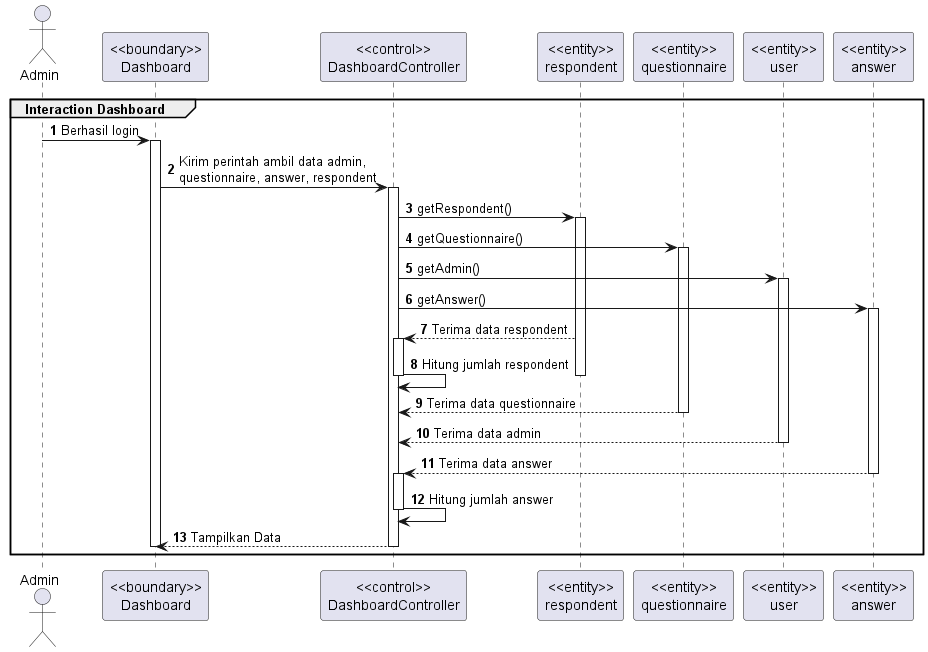

The diagram above was rendered by PlantUML. Its source (embedded in the PNG):
@startuml Interaction Dashboard 2
autonumber
group Interaction Dashboard

    actor Admin 
    participant "<<boundary>>\nDashboard" as dashboard
    participant "<<control>>\nDashboardController" as dashboard_cont
    participant "<<entity>>\nrespondent" as respondent
    participant "<<entity>>\nquestionnaire" as questioner
    participant "<<entity>>\nuser" as admin
    participant "<<entity>>\nanswer" as answer

    Admin -> dashboard:Berhasil login
    activate dashboard
            dashboard -> dashboard_cont: Kirim perintah ambil data admin, \nquestionnaire, answer, respondent
        activate dashboard_cont
        dashboard_cont -> respondent:getRespondent()
        activate respondent
            dashboard_cont -> questioner:getQuestionnaire()
            activate questioner
                dashboard_cont -> admin:getAdmin()
                activate admin
                    dashboard_cont -> answer:getAnswer()
                    activate answer
                    respondent --> dashboard_cont:Terima data respondent
                    activate dashboard_cont
                        dashboard_cont->dashboard_cont:Hitung jumlah respondent
                    deactivate dashboard_cont
        deactivate respondent
                    questioner --> dashboard_cont:Terima data questionnaire
            deactivate questioner
                admin --> dashboard_cont:Terima data admin
                deactivate admin
                    answer --> dashboard_cont:Terima data answer
                    deactivate answer
                    activate dashboard_cont
                        dashboard_cont->dashboard_cont:Hitung jumlah answer
                    deactivate dashboard_cont
        dashboard_cont --> dashboard:Tampilkan Data
        deactivate dashboard_cont
    deactivate dashboard

end
@enduml